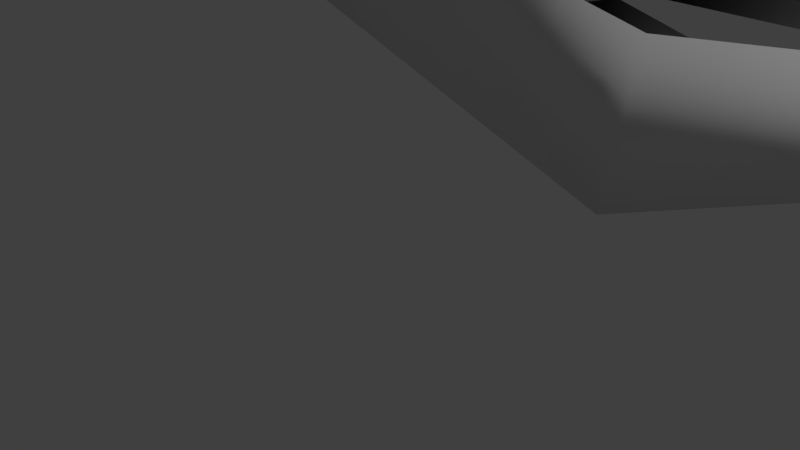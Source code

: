 # Source: model.blend  (saved by Blender 2.78.0; exported with 4.5.12 LTS)
import bpy
from mathutils import Matrix  # noqa: F401  (used for matrix-valued properties, if any)

bpy.ops.wm.read_factory_settings(use_empty=True)
scene = bpy.context.scene
scene.name = 'Scene'

# ---- collections
col_collection_1 = bpy.data.collections.new('Collection 1'); scene.collection.children.link(col_collection_1)

# ---- materials (node trees are filled in below, after node groups)
mat_texture = bpy.data.materials.new('Texture')
mat_texture.alpha_threshold = 0.0
mat_texture.use_transparent_shadow = False
mat_texture.roughness = 0.5
mat_texture.specular_intensity = 0.0

# ---- material node trees

# ---- world
world_world = bpy.data.worlds.new('World'); scene.world = world_world
world_world.color = (0.05088, 0.05088, 0.05088)
world_world.use_sun_shadow = False
world_world.sun_shadow_jitter_overblur = 0.0
world_world.cycles.sampling_method = 'MANUAL'

# ---- cameras
cam_camera = bpy.data.cameras.new('Camera')
cam_camera.clip_end = 100.0
cam_camera.lens = 35.0
cam_camera.sensor_width = 32.0
cam_camera.sensor_height = 18.0
cam_camera.ortho_scale = 7.314
cam_camera.dof.focus_distance = 0.0
cam_camera.dof.aperture_fstop = 128.0

# ---- lights
light_lamp = bpy.data.lights.new('Lamp', 'SUN')
light_lamp.transmission_factor = 0.0
light_lamp.cutoff_distance = 30.0
light_lamp.angle = 0.1993
light_lamp.energy = 1.0
light_lamp.shadow_buffer_clip_start = 1.001
light_lamp.shadow_soft_size = 0.1
light_lamp.shadow_cascade_max_distance = 1000.0

# ---- meshes
me_grp0 = bpy.data.meshes.new('Grp0')
me_grp0.from_pydata([(0.73, 1.413, -1.518), (-1.0, 1.679, -0.935), (0.43, 1.681, 1.509e-09), (-1.31, -1.363, 0.5665), (-1.31, -1.363, -0.5665), (-0.41, -2.196, 8.103e-09), (-1.0, 1.679, 0.935), (0.73, 1.413, 1.518), (1.81, 1.075, -1.912e-08), (0.08996, -1.805, -0.9196), (0.96, -2.078, 1.045e-08), (0.08996, -1.805, 0.9196), (0.55, 0.1169, 1.738), (1.78, -0.5955, 2.448e-09), (0.55, 0.1169, -1.738), (-1.345, 1.014, -1.067), (-1.345, 1.014, 1.067)], [], [(0, 1, 2), (3, 4, 5), (1, 6, 2), (7, 8, 2), (5, 4, 9), (5, 10, 11), (2, 6, 7), (8, 0, 2), (11, 3, 5), (9, 10, 5), (12, 13, 8, 7), (10, 9, 14, 13), (0, 8, 13, 14), (9, 4, 15, 14), (1, 0, 14, 15), (4, 3, 16, 15), (15, 16, 6, 1), (11, 10, 13, 12), (3, 11, 12, 16), (16, 12, 7, 6)])
me_grp0.polygons.foreach_set('use_smooth', [True] * 20)
_uv = me_grp0.uv_layers.new(name='UVMap')
_uv.uv.foreach_set('vector', [0.5938, 0.01562, 0.5156, 0.09375, 0.5156, 0.01562, 0.5938, 0.01562, 0.5156, 0.09375, 0.5156, 0.01562, 0.5938, 0.01562, 0.5156, 0.09375, 0.5156, 0.01562, 0.5938, 0.01562, 0.5156, 0.09375, 0.5156, 0.01562, 0.5938, 0.01562, 0.5156, 0.09375, 0.5156, 0.01562, 0.5938, 0.01562, 0.5156, 0.09375, 0.5156, 0.01562, 0.5938, 0.01562, 0.5156, 0.09375, 0.5156, 0.01562, 0.5156, 0.09375, 0.5156, 0.01562, 0.5938, 0.01562, 0.5938, 0.01562, 0.5156, 0.09375, 0.5156, 0.01562, 0.5938, 0.01562, 0.5156, 0.09375, 0.5156, 0.01562, 1.0, 0.0, 1.0, 0.25, 0.75, 0.25, 0.75, 0.0, 0.5938, 0.09375, 0.5156, 0.09375, 0.5156, 0.01562, 0.5938, 0.01562, 0.75, 0.5, 0.75, 0.25, 1.0, 0.25, 1.0, 0.5, 0.5938, 0.09375, 0.5156, 0.09375, 0.5156, 0.01562, 0.5938, 0.01562, 0.5156, 0.01562, 0.5938, 0.01562, 0.5938, 0.09375, 0.5156, 0.09375, 0.5938, 0.09375, 0.5156, 0.09375, 0.5156, 0.01562, 0.5938, 0.01562, 0.5938, 0.09375, 0.5156, 0.09375, 0.5156, 0.01562, 0.5938, 0.01562, 0.5938, 0.09375, 0.5156, 0.09375, 0.5156, 0.01562, 0.5938, 0.01562, 0.5938, 0.09375, 0.5156, 0.09375, 0.5156, 0.01562, 0.5938, 0.01562, 0.5938, 0.09375, 0.5156, 0.09375, 0.5156, 0.01562, 0.5938, 0.01562])
me_grp0.materials.append(mat_texture)
me_grp0.use_remesh_preserve_volume = False
me_grp0.use_remesh_preserve_attributes = False
me_grp0.use_mirror_vertex_groups = False
me_grp0.update()
me_grp1 = bpy.data.meshes.new('Grp1')
me_grp1.from_pydata([(4.309, -0.7445, 0.3521), (-3.069, 0.1755, 0.9562), (-1.091, 3.273, 0.7821), (-2.741, 1.586, 0.8421), (-1.761, -1.344, 0.6821), (-3.158, -0.9287, 2.422), (-2.746, -1.524, 1.452), (-1.625, -4.664, 1.237), (0.2191, -1.374, 2.453), (-1.181, -1.364, 1.712), (-1.038, -0.5344, 3.86), (-1.505, -1.109, 3.008), (0.3027, -3.904, 3.279), (1.689, -1.142, 2.029), (-0.2609, 3.346, 1.503), (0.8491, 3.016, 1.397), (0.9783, -0.3037, 3.312), (0.3891, -0.6145, 2.952), (2.128, -3.232, 2.147), (1.659, 1.446, 2.112), (1.379, 2.886, 1.207), (1.639, -0.5169, 1.594), (1.228, -0.5337, 2.681), (0.1891, 1.696, 2.722), (1.269, 1.926, 2.692), (-0.1552, -0.8203, 3.676), (-0.7909, 2.346, 2.862), (-1.481, 1.706, 2.522), (-1.897, -1.164, 2.682), (-2.501, 2.426, 2.162), (-2.411, 0.4755, 0.8821), (-1.401, 0.4655, 2.532), (0.1691, -0.9058, 2.591), (0.9041, -0.4296, 2.41), (1.097, -2.082, 1.405), (4.309, -0.7445, -0.3521), (5.209, -0.5945, -2.413e-08), (4.179, -0.3645, -2.413e-08), (4.789, -0.7745, -2.413e-08), (-3.303, -2.174, -2.413e-08), (-3.069, 0.1755, -0.9562), (-3.889, 0.4155, -2.413e-08), (-1.091, 3.273, -0.7821), (-1.351, 3.303, -2.413e-08), (-2.741, 1.586, -0.8421), (0.3791, -2.35, -2.413e-08), (0.3591, 3.473, -2.413e-08), (3.309, -1.956, -2.413e-08), (3.649, -0.1763, -2.413e-08), (4.799, -0.7845, -2.413e-08), (1.989, 3.226, -2.413e-08), (3.649, 0.9555, -2.413e-08), (-2.941, 2.746, -2.413e-08), (-1.761, -1.344, -0.6821), (-3.158, -0.9287, -2.422), (-2.746, -1.524, -1.452), (-1.625, -4.664, -1.237), (0.2191, -1.374, -2.453), (-1.181, -1.364, -1.712), (-1.038, -0.5344, -3.86), (-1.505, -1.109, -3.008), (0.3027, -3.904, -3.279), (1.689, -1.142, -2.029), (-0.2609, 3.346, -1.503), (0.8491, 3.016, -1.397), (0.9783, -0.3037, -3.312), (0.3891, -0.6145, -2.952), (2.128, -3.232, -2.147), (1.659, 1.446, -2.112), (1.379, 2.886, -1.207), (1.639, -0.5169, -1.594), (1.228, -0.5337, -2.681), (0.1891, 1.696, -2.722), (1.269, 1.926, -2.692), (-0.1552, -0.8203, -3.676), (-0.7909, 2.346, -2.862), (-1.481, 1.706, -2.522), (-1.897, -1.164, -2.682), (-2.501, 2.426, -2.162), (-2.411, 0.4755, -0.8821), (-1.401, 0.4655, -2.532), (0.1691, -0.9058, -2.591), (0.9041, -0.4296, -2.41), (1.097, -2.082, -1.405)], [], [(0, 36, 37), (0, 38, 36), (39, 1, 41), (2, 43, 3), (46, 43, 2), (5, 6, 7), (8, 9, 45), (10, 11, 12), (13, 8, 34), (46, 14, 15), (16, 17, 18), (19, 20, 15), (15, 20, 46), (45, 47, 34), (49, 48, 21), (51, 50, 20), (20, 50, 46), (18, 22, 16), (22, 18, 17), (23, 24, 15), (24, 19, 15), (12, 25, 10), (25, 12, 11), (26, 23, 14), (14, 27, 26), (13, 47, 49), (49, 21, 13), (7, 28, 5), (28, 7, 6), (52, 3, 43), (45, 9, 4), (20, 19, 51), (29, 27, 2), (2, 3, 29), (2, 27, 14), (14, 23, 15), (46, 2, 14), (17, 23, 19, 22), (4, 9, 31, 30), (9, 8, 32, 31), (3, 52, 41, 1), (48, 51, 19, 21), (24, 23, 17, 16), (19, 24, 16, 22), (21, 19, 33), (11, 27, 23, 25), (26, 27, 11, 10), (23, 26, 10, 25), (27, 31, 32, 23), (6, 3, 27, 28), (29, 3, 6, 5), (27, 29, 5, 28), (3, 30, 31, 27), (32, 8, 33), (13, 21, 33), (8, 13, 33), (23, 32, 33), (19, 23, 33), (47, 13, 34), (8, 45, 34), (35, 37, 36), (35, 36, 38), (39, 41, 40), (42, 44, 43), (46, 42, 43), (54, 56, 55), (57, 45, 58), (59, 61, 60), (62, 83, 57), (46, 64, 63), (65, 67, 66), (68, 64, 69), (64, 46, 69), (45, 83, 47), (49, 70, 48), (51, 69, 50), (69, 46, 50), (67, 65, 71), (71, 66, 67), (72, 64, 73), (73, 64, 68), (61, 59, 74), (74, 60, 61), (75, 63, 72), (63, 75, 76), (62, 49, 47), (49, 62, 70), (56, 54, 77), (77, 55, 56), (52, 43, 44), (45, 53, 58), (69, 51, 68), (78, 42, 76), (42, 78, 44), (42, 63, 76), (63, 64, 72), (46, 63, 42), (66, 71, 68, 72), (53, 79, 80, 58), (58, 80, 81, 57), (44, 40, 41, 52), (48, 70, 68, 51), (73, 65, 66, 72), (68, 71, 65, 73), (70, 82, 68), (60, 74, 72, 76), (75, 59, 60, 76), (72, 74, 59, 75), (76, 72, 81, 80), (55, 77, 76, 44), (78, 54, 55, 44), (76, 77, 54, 78), (44, 76, 80, 79), (81, 82, 57), (62, 82, 70), (57, 82, 62), (72, 82, 81), (68, 82, 72), (47, 83, 62), (57, 83, 45), (4, 53, 45), (30, 79, 53, 4), (30, 3, 44, 79), (1, 39, 40), (3, 1, 40, 44)])
me_grp1.polygons.foreach_set('use_smooth', [True] * 125)
_uv = me_grp1.uv_layers.new(name='UVMap')
_uv.uv.foreach_set('vector', [0.3438, 0.01562, 0.2812, 0.1094, 0.2812, 0.01562, 0.3438, 0.01562, 0.2812, 0.1094, 0.2812, 0.01562, 0.5938, 0.01562, 0.5312, 0.1094, 0.5312, 0.01562, 0.5938, 0.01562, 0.5312, 0.1094, 0.5312, 0.01562, 0.5938, 0.01562, 0.5312, 0.1094, 0.5312, 0.01562, 0.5938, 0.01562, 0.5312, 0.1094, 0.5312, 0.01562, 0.5938, 0.01562, 0.5312, 0.1094, 0.5312, 0.01562, 0.5938, 0.01562, 0.5312, 0.1094, 0.5312, 0.01562, 0.4688, 0.03125, 0.4062, 0.09375, 0.4375, 0.03125, 0.5938, 0.01562, 0.5312, 0.1094, 0.5312, 0.01562, 0.5938, 0.01562, 0.5312, 0.1094, 0.5312, 0.01562, 0.5938, 0.01562, 0.5312, 0.1094, 0.5312, 0.01562, 0.5938, 0.01562, 0.5312, 0.1094, 0.5312, 0.01562, 0.4062, 0.03125, 0.4688, 0.03125, 0.4062, 0.0625, 0.4688, 0.03125, 0.4062, 0.09375, 0.4062, 0.03125, 0.5938, 0.01562, 0.5312, 0.1094, 0.5312, 0.01562, 0.5938, 0.01562, 0.5312, 0.1094, 0.5312, 0.01562, 0.5938, 0.01562, 0.5312, 0.1094, 0.5312, 0.01562, 0.5938, 0.01562, 0.5312, 0.1094, 0.5312, 0.01562, 0.5938, 0.01562, 0.5312, 0.1094, 0.5312, 0.01562, 0.5938, 0.01562, 0.5312, 0.1094, 0.5312, 0.01562, 0.5938, 0.01562, 0.5312, 0.1094, 0.5312, 0.01562, 0.5938, 0.01562, 0.5312, 0.1094, 0.5312, 0.01562, 0.5938, 0.01562, 0.5312, 0.1094, 0.5312, 0.01562, 0.5938, 0.01562, 0.5312, 0.1094, 0.5312, 0.01562, 0.4688, 0.03125, 0.4062, 0.09375, 0.4062, 0.03125, 0.4688, 0.03125, 0.4062, 0.09375, 0.4062, 0.03125, 0.5938, 0.01562, 0.5312, 0.1094, 0.5312, 0.01562, 0.5938, 0.01562, 0.5312, 0.1094, 0.5312, 0.01562, 0.5938, 0.01562, 0.5312, 0.1094, 0.5312, 0.01562, 0.5938, 0.01562, 0.5312, 0.1094, 0.5312, 0.01562, 0.5938, 0.01562, 0.5312, 0.1094, 0.5312, 0.01562, 0.5938, 0.01562, 0.5312, 0.1094, 0.5312, 0.01562, 0.5938, 0.01562, 0.5312, 0.1094, 0.5312, 0.01562, 0.5938, 0.01562, 0.5312, 0.1094, 0.5312, 0.01562, 0.5938, 0.01562, 0.5312, 0.1094, 0.5312, 0.01562, 0.5938, 0.01562, 0.5312, 0.1094, 0.5312, 0.01562, 0.5938, 0.1094, 0.5312, 0.1094, 0.5312, 0.01562, 0.5938, 0.01562, 0.5938, 0.1094, 0.5312, 0.1094, 0.5312, 0.01562, 0.5938, 0.01562, 0.5938, 0.1094, 0.5312, 0.1094, 0.5312, 0.01562, 0.5938, 0.01562, 0.5938, 0.1094, 0.5312, 0.1094, 0.5312, 0.01562, 0.5938, 0.01562, 0.0, 0.5, 0.0, 1.0, 0.75, 1.0, 0.5625, 0.5, 0.5938, 0.1094, 0.5312, 0.1094, 0.5312, 0.01562, 0.5938, 0.01562, 0.5938, 0.1094, 0.5312, 0.1094, 0.5312, 0.01562, 0.5938, 0.01562, 0.5625, 0.5, 0.75, 1.0, 0.75, 0.5, 0.5938, 0.1094, 0.5312, 0.1094, 0.5312, 0.01562, 0.5938, 0.01562, 0.5938, 0.1094, 0.5312, 0.1094, 0.5312, 0.01562, 0.5938, 0.01562, 0.5938, 0.1094, 0.5312, 0.1094, 0.5312, 0.01562, 0.5938, 0.01562, 0.5938, 0.1094, 0.5312, 0.1094, 0.5312, 0.01562, 0.5938, 0.01562, 0.5938, 0.1094, 0.5312, 0.1094, 0.5312, 0.01562, 0.5938, 0.01562, 0.5938, 0.1094, 0.5312, 0.1094, 0.5312, 0.01562, 0.5938, 0.01562, 0.5938, 0.1094, 0.5312, 0.1094, 0.5312, 0.01562, 0.5938, 0.01562, 0.5938, 0.1094, 0.5312, 0.1094, 0.5312, 0.01562, 0.5938, 0.01562, 0.4062, 0.03125, 0.4688, 0.03125, 0.4062, 0.0625, 0.4688, 0.09375, 0.4062, 0.09375, 0.4062, 0.0625, 0.4688, 0.03125, 0.4688, 0.09375, 0.4062, 0.0625, 0.5938, 0.1094, 0.5312, 0.1094, 0.5312, 0.0625, 0.5938, 0.01562, 0.5938, 0.1094, 0.5312, 0.0625, 0.4688, 0.03125, 0.4062, 0.09375, 0.4062, 0.0625, 0.4062, 0.09375, 0.4062, 0.03125, 0.4375, 0.03125, 0.3438, 0.01562, 0.2812, 0.01562, 0.2812, 0.1094, 0.3438, 0.01562, 0.2812, 0.01562, 0.2812, 0.1094, 0.5938, 0.01562, 0.5312, 0.01562, 0.5312, 0.1094, 0.5938, 0.01562, 0.5312, 0.01562, 0.5312, 0.1094, 0.5938, 0.01562, 0.5312, 0.01562, 0.5312, 0.1094, 0.5938, 0.01562, 0.5312, 0.01562, 0.5312, 0.1094, 0.5938, 0.01562, 0.5312, 0.01562, 0.5312, 0.1094, 0.5938, 0.01562, 0.5312, 0.01562, 0.5312, 0.1094, 0.4688, 0.03125, 0.4375, 0.03125, 0.4062, 0.09375, 0.5938, 0.01562, 0.5312, 0.01562, 0.5312, 0.1094, 0.5938, 0.01562, 0.5312, 0.01562, 0.5312, 0.1094, 0.5938, 0.01562, 0.5312, 0.01562, 0.5312, 0.1094, 0.5938, 0.01562, 0.5312, 0.01562, 0.5312, 0.1094, 0.4062, 0.03125, 0.4062, 0.0625, 0.4688, 0.03125, 0.4688, 0.03125, 0.4062, 0.03125, 0.4062, 0.09375, 0.5938, 0.01562, 0.5312, 0.01562, 0.5312, 0.1094, 0.5938, 0.01562, 0.5312, 0.01562, 0.5312, 0.1094, 0.5938, 0.01562, 0.5312, 0.01562, 0.5312, 0.1094, 0.5938, 0.01562, 0.5312, 0.01562, 0.5312, 0.1094, 0.5938, 0.01562, 0.5312, 0.01562, 0.5312, 0.1094, 0.5938, 0.01562, 0.5312, 0.01562, 0.5312, 0.1094, 0.5938, 0.01562, 0.5312, 0.01562, 0.5312, 0.1094, 0.5938, 0.01562, 0.5312, 0.01562, 0.5312, 0.1094, 0.5938, 0.01562, 0.5312, 0.01562, 0.5312, 0.1094, 0.5938, 0.01562, 0.5312, 0.01562, 0.5312, 0.1094, 0.4688, 0.03125, 0.4062, 0.03125, 0.4062, 0.09375, 0.4688, 0.03125, 0.4062, 0.03125, 0.4062, 0.09375, 0.5938, 0.01562, 0.5312, 0.01562, 0.5312, 0.1094, 0.5938, 0.01562, 0.5312, 0.01562, 0.5312, 0.1094, 0.5938, 0.01562, 0.5312, 0.01562, 0.5312, 0.1094, 0.5938, 0.01562, 0.5312, 0.01562, 0.5312, 0.1094, 0.5938, 0.01562, 0.5312, 0.01562, 0.5312, 0.1094, 0.5938, 0.01562, 0.5312, 0.01562, 0.5312, 0.1094, 0.5938, 0.01562, 0.5312, 0.01562, 0.5312, 0.1094, 0.5938, 0.01562, 0.5312, 0.01562, 0.5312, 0.1094, 0.5938, 0.01562, 0.5312, 0.01562, 0.5312, 0.1094, 0.5938, 0.01562, 0.5312, 0.01562, 0.5312, 0.1094, 0.5938, 0.1094, 0.5938, 0.01562, 0.5312, 0.01562, 0.5312, 0.1094, 0.5938, 0.1094, 0.5938, 0.01562, 0.5312, 0.01562, 0.5312, 0.1094, 0.5938, 0.1094, 0.5938, 0.01562, 0.5312, 0.01562, 0.5312, 0.1094, 0.5938, 0.1094, 0.5938, 0.01562, 0.5312, 0.01562, 0.5312, 0.1094, 0.0, 0.5, 0.5625, 0.5, 0.75, 1.0, 0.0, 1.0, 0.5938, 0.1094, 0.5938, 0.01562, 0.5312, 0.01562, 0.5312, 0.1094, 0.5938, 0.1094, 0.5938, 0.01562, 0.5312, 0.01562, 0.5312, 0.1094, 0.5625, 0.5, 0.75, 0.5, 0.75, 1.0, 0.5938, 0.1094, 0.5938, 0.01562, 0.5312, 0.01562, 0.5312, 0.1094, 0.5938, 0.1094, 0.5938, 0.01562, 0.5312, 0.01562, 0.5312, 0.1094, 0.5938, 0.1094, 0.5938, 0.01562, 0.5312, 0.01562, 0.5312, 0.1094, 0.5938, 0.1094, 0.5938, 0.01562, 0.5312, 0.01562, 0.5312, 0.1094, 0.5938, 0.1094, 0.5938, 0.01562, 0.5312, 0.01562, 0.5312, 0.1094, 0.5938, 0.1094, 0.5938, 0.01562, 0.5312, 0.01562, 0.5312, 0.1094, 0.5938, 0.1094, 0.5938, 0.01562, 0.5312, 0.01562, 0.5312, 0.1094, 0.5938, 0.1094, 0.5938, 0.01562, 0.5312, 0.01562, 0.5312, 0.1094, 0.4062, 0.03125, 0.4062, 0.0625, 0.4688, 0.03125, 0.4688, 0.09375, 0.4062, 0.0625, 0.4062, 0.09375, 0.4688, 0.03125, 0.4062, 0.0625, 0.4688, 0.09375, 0.5938, 0.1094, 0.5312, 0.0625, 0.5312, 0.1094, 0.5938, 0.01562, 0.5312, 0.0625, 0.5938, 0.1094, 0.4688, 0.03125, 0.4062, 0.0625, 0.4062, 0.09375, 0.4062, 0.09375, 0.4375, 0.03125, 0.4062, 0.03125, 0.5312, 0.01562, 0.5312, 0.01562, 0.5938, 0.01562, 0.5938, 0.01562, 0.5938, 0.01562, 0.5938, 0.1094, 0.5312, 0.01562, 0.5938, 0.01562, 0.5938, 0.1094, 0.5938, 0.1094, 0.5938, 0.01562, 0.5312, 0.1094, 0.5938, 0.01562, 0.5312, 0.1094, 0.5938, 0.1094, 0.5312, 0.1094, 0.5938, 0.01562, 0.5938, 0.1094])
me_grp1.materials.append(mat_texture)
me_grp1.use_remesh_preserve_volume = False
me_grp1.use_remesh_preserve_attributes = False
me_grp1.use_mirror_vertex_groups = False
me_grp1.update()
me_grp3_001 = bpy.data.meshes.new('Grp3.001')
me_grp3_001.from_pydata([(-0.2063, -0.2503, 0.1245), (0.2071, -0.2358, 0.1342), (0.2071, 0.3054, 0.2325), (-0.2063, 0.2914, 0.2227), (-0.0008275, -0.2802, -0.3569), (-0.0008272, 0.1696, -0.3569)], [], [(0, 1, 2, 3), (1, 4, 5, 2), (4, 0, 3, 5)])
me_grp3_001.polygons.foreach_set('use_smooth', [True] * 3)
_uv = me_grp3_001.uv_layers.new(name='UVMap')
_uv.uv.foreach_set('vector', [0.6094, 0.1094, 0.5156, 0.1094, 0.5156, 0.01562, 0.6094, 0.01562, 0.6094, 0.1094, 0.5156, 0.1094, 0.5156, 0.01562, 0.6094, 0.01562, 0.6094, 0.1094, 0.5156, 0.1094, 0.5156, 0.01562, 0.6094, 0.01562])
me_grp3_001.materials.append(mat_texture)
me_grp3_001.use_remesh_preserve_volume = False
me_grp3_001.use_remesh_preserve_attributes = False
me_grp3_001.use_mirror_vertex_groups = False
me_grp3_001.update()
me_grp6_001 = bpy.data.meshes.new('Grp6.001')
me_grp6_001.from_pydata([(0.2033, -0.07941, 0.5315), (-0.2167, -0.07941, 0.5315), (-0.1967, -0.03904, -0.4901), (0.2133, -0.03904, -0.4901), (-0.006667, 0.1183, 0.4694), (0.003333, 0.1186, -0.5522)], [], [(0, 1, 2, 3), (1, 4, 5, 2), (4, 0, 3, 5)])
me_grp6_001.polygons.foreach_set('use_smooth', [True] * 3)
_uv = me_grp6_001.uv_layers.new(name='UVMap')
_uv.uv.foreach_set('vector', [0.5938, 0.09375, 0.5156, 0.09375, 0.5156, 0.01562, 0.5938, 0.01562, 0.5938, 0.09375, 0.5156, 0.09375, 0.5156, 0.01562, 0.5938, 0.01562, 0.5938, 0.09375, 0.5156, 0.09375, 0.5156, 0.01562, 0.5938, 0.01562])
me_grp6_001.materials.append(mat_texture)
me_grp6_001.use_remesh_preserve_volume = False
me_grp6_001.use_remesh_preserve_attributes = False
me_grp6_001.use_mirror_vertex_groups = False
me_grp6_001.update()
me_grp2 = bpy.data.meshes.new('Grp2')
me_grp2.from_pydata([(-0.6484, 0.1068, -0.9085), (-1.086, 0.813, -0.4501), (-0.6368, 0.9515, -1.329), (-0.1861, 0.8005, -0.4508), (0.1838, 0.8094, -0.4426), (1.084, 0.7969, -0.4433), (0.6336, 0.948, -1.332), (0.622, 0.1033, -0.911), (-0.02859, -0.6994, 1.307), (0.5128, -0.161, 1.324), (-0.01564, 0.3705, 1.319), (-0.567, -0.1578, 1.301), (-0.01562, -0.7028, 0.7068), (0.516, -0.1543, 0.7143), (-0.01242, 0.3773, 0.7087), (-0.554, -0.1612, 0.7011), (-1.099, -0.8008, -0.108), (-1.167, 0.8629, -0.4213), (-0.6806, -0.5282, -1.356), (-0.5466, -1.196, -0.7105), (1.202, -0.8073, -0.09819), (0.8315, -0.8065, 0.8341), (-0.8789, -0.8018, 0.8371), (1.134, 0.8566, -0.4215), (0.8352, 0.4535, 0.838), (-0.8752, 0.4582, 0.8409), (0.6495, -0.532, -1.348), (0.7936, -1.2, -0.7015), (-1.021, 0.7717, 0.2098), (1.017, -0.6958, 0.3679), (0.9845, 0.7661, 0.2082), (-0.9887, -0.6902, 0.3646)], [], [(0, 1, 2), (1, 3, 2), (3, 0, 2), (4, 5, 6), (6, 5, 7), (7, 4, 6), (8, 9, 10, 11), (12, 13, 9, 8), (13, 14, 10, 9), (14, 15, 11, 10), (15, 12, 8, 11), (16, 17, 18, 19), (31, 29, 21, 22), (29, 30, 24, 21), (30, 28, 25, 24), (28, 31, 22, 25), (18, 26, 27, 19), (22, 21, 24, 25), (20, 16, 19, 27), (23, 20, 27, 26), (17, 23, 26, 18), (17, 16, 31, 28), (23, 17, 28, 30), (20, 23, 30, 29), (16, 20, 29, 31)])
me_grp2.polygons.foreach_set('use_smooth', [True] * 25)
_uv = me_grp2.uv_layers.new(name='UVMap')
_uv.uv.foreach_set('vector', [0.1406, 0.1094, 0.2344, 0.01562, 0.2344, 0.1094, 0.1406, 0.1094, 0.2344, 0.01562, 0.2344, 0.1094, 0.1406, 0.1094, 0.2344, 0.01562, 0.2344, 0.1094, 0.1406, 0.1094, 0.2344, 0.01562, 0.2344, 0.1094, 0.1406, 0.1094, 0.2344, 0.01562, 0.2344, 0.1094, 0.1406, 0.1094, 0.2344, 0.01562, 0.2344, 0.1094, 0.1406, 0.01562, 0.2344, 0.01562, 0.2344, 0.1094, 0.1406, 0.1094, 0.1406, 0.01562, 0.2344, 0.01562, 0.2344, 0.1094, 0.1406, 0.1094, 0.1406, 0.01562, 0.2344, 0.01562, 0.2344, 0.1094, 0.1406, 0.1094, 0.1406, 0.01562, 0.2344, 0.01562, 0.2344, 0.1094, 0.1406, 0.1094, 0.1406, 0.01562, 0.2344, 0.01562, 0.2344, 0.1094, 0.1406, 0.1094, 0.1406, 0.01562, 0.2344, 0.01562, 0.2344, 0.1094, 0.1406, 0.1094, 0.75, 0.75, 0.75, 0.5, 1.0, 0.5, 1.0, 0.75, 0.75, 0.5, 0.75, 0.75, 1.0, 0.75, 1.0, 0.5, 0.75, 0.75, 0.75, 1.0, 1.0, 1.0, 1.0, 0.75, 0.75, 1.0, 0.75, 0.75, 1.0, 0.75, 1.0, 1.0, 0.1406, 0.01562, 0.2344, 0.01562, 0.2344, 0.1094, 0.1406, 0.1094, 0.1406, 0.01562, 0.2344, 0.01562, 0.2344, 0.1094, 0.1406, 0.1094, 0.1406, 0.01562, 0.2344, 0.01562, 0.2344, 0.1094, 0.1406, 0.1094, 0.1406, 0.01562, 0.2344, 0.01562, 0.2344, 0.1094, 0.1406, 0.1094, 0.1406, 0.01562, 0.2344, 0.01562, 0.2344, 0.1094, 0.1406, 0.1094, 0.1406, 0.1094, 0.1406, 0.01562, 0.2344, 0.01562, 0.2344, 0.1094, 0.1406, 0.01562, 0.1406, 0.1094, 0.2344, 0.1094, 0.2344, 0.01562, 0.1406, 0.01562, 0.1406, 0.1094, 0.2344, 0.1094, 0.2344, 0.01562, 0.1406, 0.1094, 0.1406, 0.01562, 0.2344, 0.01562, 0.2344, 0.1094])
me_grp2.materials.append(mat_texture)
me_grp2.use_remesh_preserve_volume = False
me_grp2.use_remesh_preserve_attributes = False
me_grp2.use_mirror_vertex_groups = False
me_grp2.update()
me_grp3 = bpy.data.meshes.new('Grp3')
me_grp3.from_pydata([(-0.2063, -0.2503, 0.1245), (0.2071, -0.2358, 0.1342), (0.2071, 0.3054, 0.2325), (-0.2063, 0.2914, 0.2227), (-0.0008275, -0.2802, -0.3569), (-0.0008272, 0.1696, -0.3569)], [], [(0, 1, 2, 3), (1, 4, 5, 2), (4, 0, 3, 5)])
me_grp3.polygons.foreach_set('use_smooth', [True] * 3)
_uv = me_grp3.uv_layers.new(name='UVMap')
_uv.uv.foreach_set('vector', [0.5938, 0.09375, 0.5156, 0.09375, 0.5156, 0.01562, 0.5938, 0.01562, 0.5938, 0.09375, 0.5156, 0.09375, 0.5156, 0.01562, 0.5938, 0.01562, 0.5938, 0.09375, 0.5156, 0.09375, 0.5156, 0.01562, 0.5938, 0.01562])
me_grp3.materials.append(mat_texture)
me_grp3.use_remesh_preserve_volume = False
me_grp3.use_remesh_preserve_attributes = False
me_grp3.use_mirror_vertex_groups = False
me_grp3.update()
me_grp6_002 = bpy.data.meshes.new('Grp6.002')
me_grp6_002.from_pydata([(0.2033, -0.07941, 0.5315), (-0.2167, -0.07941, 0.5315), (-0.1967, -0.03904, -0.4901), (0.2133, -0.03904, -0.4901), (-0.006667, 0.1183, 0.4694), (0.003333, 0.1186, -0.5522)], [], [(0, 1, 2, 3), (1, 4, 5, 2), (4, 0, 3, 5)])
me_grp6_002.polygons.foreach_set('use_smooth', [True] * 3)
_uv = me_grp6_002.uv_layers.new(name='UVMap')
_uv.uv.foreach_set('vector', [0.5938, 0.09375, 0.5312, 0.09375, 0.5312, 0.03125, 0.5938, 0.03125, 0.5938, 0.09375, 0.5312, 0.09375, 0.5312, 0.03125, 0.5938, 0.03125, 0.5938, 0.09375, 0.5312, 0.09375, 0.5312, 0.03125, 0.5938, 0.03125])
me_grp6_002.materials.append(mat_texture)
me_grp6_002.use_remesh_preserve_volume = False
me_grp6_002.use_remesh_preserve_attributes = False
me_grp6_002.use_mirror_vertex_groups = False
me_grp6_002.update()
me_grp6 = bpy.data.meshes.new('Grp6')
me_grp6.from_pydata([(-0.6359, 0.9379, 1.337), (-1.082, 0.7886, 0.4464), (-0.6422, 0.08378, 0.9153), (-0.1816, 0.7801, 0.4502), (0.6343, 0.94, 1.334), (1.079, 0.7822, 0.4474), (0.1783, 0.7907, 0.4436), (0.6279, 0.08587, 0.9123), (-0.5723, -0.1275, -1.314), (-0.03288, 0.4135, -1.309), (0.4979, -0.1157, -1.314), (-0.03144, -0.6667, -1.319), (0.5088, -0.1199, -0.7139), (-0.0304, -0.6708, -0.7089), (-0.02202, 0.4093, -0.7094), (-0.5712, -0.1316, -0.7043), (-0.5341, -1.208, 0.7057), (-0.6734, -0.5421, 1.352), (-1.172, 0.8383, 0.4275), (-1.096, -0.8148, 0.1019), (-0.8626, -0.8134, -0.8325), (0.8375, -0.8107, -0.8432), (1.215, -0.811, 0.1001), (0.8356, 0.4494, -0.8453), (1.138, 0.8421, 0.4257), (-0.8645, 0.4367, -0.8345), (0.7961, -1.206, 0.7016), (0.6567, -0.5399, 1.348), (-1.018, 0.7486, -0.2035), (0.9868, 0.7568, -0.2098), (1.026, -0.6997, -0.3715), (-0.9791, -0.703, -0.3653)], [], [(0, 1, 2), (0, 3, 1), (0, 2, 3), (4, 5, 6), (4, 6, 7), (7, 5, 4), (8, 9, 10, 11), (11, 10, 12, 13), (10, 9, 14, 12), (9, 8, 15, 14), (8, 11, 13, 15), (16, 17, 18, 19), (31, 30, 22, 19), (30, 29, 24, 22), (29, 28, 18, 24), (28, 31, 19, 18), (16, 26, 27, 17), (25, 23, 21, 20), (26, 16, 19, 22), (27, 26, 22, 24), (17, 27, 24, 18), (25, 20, 31, 28), (23, 25, 28, 29), (21, 23, 29, 30), (20, 21, 30, 31)])
me_grp6.polygons.foreach_set('use_smooth', [True] * 25)
_uv = me_grp6.uv_layers.new(name='UVMap')
_uv.uv.foreach_set('vector', [0.2344, 0.01562, 0.1406, 0.1094, 0.1406, 0.01562, 0.2344, 0.01562, 0.1406, 0.1094, 0.1406, 0.01562, 0.2344, 0.01562, 0.1406, 0.1094, 0.1406, 0.01562, 0.2344, 0.01562, 0.1406, 0.1094, 0.1406, 0.01562, 0.2344, 0.01562, 0.1406, 0.1094, 0.1406, 0.01562, 0.2344, 0.01562, 0.1406, 0.1094, 0.1406, 0.01562, 0.2344, 0.1094, 0.1406, 0.1094, 0.1406, 0.01562, 0.2344, 0.01562, 0.2344, 0.1094, 0.1406, 0.1094, 0.1406, 0.01562, 0.2344, 0.01562, 0.2344, 0.1094, 0.1406, 0.1094, 0.1406, 0.01562, 0.2344, 0.01562, 0.2344, 0.1094, 0.1406, 0.1094, 0.1406, 0.01562, 0.2344, 0.01562, 0.2344, 0.1094, 0.1406, 0.1094, 0.1406, 0.01562, 0.2344, 0.01562, 0.2344, 0.1094, 0.1406, 0.1094, 0.1406, 0.01562, 0.2344, 0.01562, 0.2344, 0.1094, 0.2344, 0.01562, 0.1406, 0.01562, 0.1406, 0.1094, 0.2344, 0.01562, 0.2344, 0.1094, 0.1406, 0.1094, 0.1406, 0.01562, 0.2344, 0.01562, 0.2344, 0.1094, 0.1406, 0.1094, 0.1406, 0.01562, 0.2344, 0.1094, 0.2344, 0.01562, 0.1406, 0.01562, 0.1406, 0.1094, 0.2344, 0.1094, 0.1406, 0.1094, 0.1406, 0.01562, 0.2344, 0.01562, 0.2344, 0.1094, 0.1406, 0.1094, 0.1406, 0.01562, 0.2344, 0.01562, 0.2344, 0.1094, 0.1406, 0.1094, 0.1406, 0.01562, 0.2344, 0.01562, 0.2344, 0.1094, 0.1406, 0.1094, 0.1406, 0.01562, 0.2344, 0.01562, 0.2344, 0.1094, 0.1406, 0.1094, 0.1406, 0.01562, 0.2344, 0.01562, 1.0, 1.0, 1.0, 0.75, 0.75, 0.75, 0.75, 1.0, 1.0, 0.75, 1.0, 1.0, 0.75, 1.0, 0.75, 0.75, 1.0, 0.5, 1.0, 0.7344, 0.75, 0.7344, 0.75, 0.5, 1.0, 0.7344, 1.0, 0.5, 0.75, 0.5, 0.75, 0.7344])
me_grp6.materials.append(mat_texture)
me_grp6.use_remesh_preserve_volume = False
me_grp6.use_remesh_preserve_attributes = False
me_grp6.use_mirror_vertex_groups = False
me_grp6.update()
me_grp4 = bpy.data.meshes.new('Grp4')
me_grp4.from_pydata([(0.3716, -0.7591, 0.1046), (-0.2806, -0.8126, -0.04284), (-0.5135, 0.6988, -0.5601), (0.4599, 0.7754, -0.1909), (0.02903, -0.7339, 0.4212), (-0.06643, 0.8315, 0.2681)], [], [(0, 1, 2, 3), (1, 4, 5, 2), (4, 0, 3, 5)])
me_grp4.polygons.foreach_set('use_smooth', [True] * 3)
_uv = me_grp4.uv_layers.new(name='UVMap')
_uv.uv.foreach_set('vector', [0.6094, 0.1094, 0.5312, 0.1094, 0.5312, 0.03125, 0.6094, 0.03125, 0.6094, 0.1094, 0.5312, 0.1094, 0.5312, 0.03125, 0.6094, 0.03125, 0.6094, 0.1094, 0.5312, 0.1094, 0.5312, 0.03125, 0.6094, 0.03125])
me_grp4.materials.append(mat_texture)
me_grp4.use_remesh_preserve_volume = False
me_grp4.use_remesh_preserve_attributes = False
me_grp4.use_mirror_vertex_groups = False
me_grp4.update()
me_grp9 = bpy.data.meshes.new('Grp9')
me_grp9.from_pydata([(0.5018, 0.7372, 0.2446), (-0.478, 0.7326, 0.4406), (-0.3401, -0.7938, 0.02092), (0.3068, -0.7955, -0.07776), (0.01778, 0.8429, -0.2282), (-0.008225, -0.7234, -0.4001)], [], [(0, 1, 2, 3), (1, 4, 5, 2), (4, 0, 3, 5)])
me_grp9.polygons.foreach_set('use_smooth', [True] * 3)
_uv = me_grp9.uv_layers.new(name='UVMap')
_uv.uv.foreach_set('vector', [0.6094, 0.1094, 0.5156, 0.1094, 0.5156, 0.01562, 0.6094, 0.01562, 0.6094, 0.1094, 0.5156, 0.1094, 0.5156, 0.01562, 0.6094, 0.01562, 0.6094, 0.1094, 0.5156, 0.1094, 0.5156, 0.01562, 0.6094, 0.01562])
me_grp9.materials.append(mat_texture)
me_grp9.use_remesh_preserve_volume = False
me_grp9.use_remesh_preserve_attributes = False
me_grp9.use_mirror_vertex_groups = False
me_grp9.update()
me_grp7_003 = bpy.data.meshes.new('Grp7.003')
me_grp7_003.from_pydata([(-0.3011, 1.175, -0.2739), (0.3368, 1.172, -0.03965), (0.2649, 0.129, -0.02475), (-0.2454, 0.1322, -0.1422), (-0.04701, 1.179, 0.2542), (-0.03038, 0.1361, 0.2558), (-0.6563, 0.1327, -0.1807), (-0.1043, 0.1417, 0.6177), (0.6765, 0.1292, 0.06541), (0.09148, 0.123, -0.5459), (0.6817, -1.115, 0.0753), (0.09491, -1.121, -0.5261), (-0.1009, -1.102, 0.6374), (-0.6609, -1.112, -0.1725)], [], [(0, 1, 2, 3), (1, 4, 5, 2), (4, 0, 3, 5), (6, 7, 8, 9), (9, 8, 10, 11), (8, 7, 12, 10), (7, 6, 13, 12), (6, 9, 11, 13)])
me_grp7_003.polygons.foreach_set('use_smooth', [True] * 8)
_uv = me_grp7_003.uv_layers.new(name='UVMap')
_uv.uv.foreach_set('vector', [0.6094, 0.1094, 0.5156, 0.1094, 0.5156, 0.01562, 0.6094, 0.01562, 0.6094, 0.1094, 0.5156, 0.1094, 0.5156, 0.01562, 0.6094, 0.01562, 0.6094, 0.1094, 0.5156, 0.1094, 0.5156, 0.01562, 0.6094, 0.01562, 0.1094, 0.1094, 0.01562, 0.1094, 0.01562, 0.01562, 0.1094, 0.01562, 0.1094, 0.1094, 0.01562, 0.1094, 0.01562, 0.01562, 0.1094, 0.01562, 0.1094, 0.1094, 0.01562, 0.1094, 0.01562, 0.01562, 0.1094, 0.01562, 0.1094, 0.1094, 0.01562, 0.1094, 0.01562, 0.01562, 0.1094, 0.01562, 0.1094, 0.1094, 0.01562, 0.1094, 0.01562, 0.01562, 0.1094, 0.01562])
me_grp7_003.materials.append(mat_texture)
me_grp7_003.use_remesh_preserve_volume = False
me_grp7_003.use_remesh_preserve_attributes = False
me_grp7_003.use_mirror_vertex_groups = False
me_grp7_003.update()
me_grp5_001 = bpy.data.meshes.new('Grp5.001')
me_grp5_001.from_pydata([(-0.2247, 0.1228, 0.1322), (0.2345, 0.1374, 0.02573), (0.2974, 1.193, 0.05508), (-0.3264, 1.156, 0.2656), (-0.02898, 0.1416, -0.2471), (-0.07408, 1.179, -0.2295), (0.0937, 0.1157, 0.5481), (0.6706, 0.1472, -0.07258), (-0.1028, 0.1431, -0.6152), (-0.6593, 0.1144, 0.1848), (0.1214, -1.127, 0.5152), (0.7116, -1.094, -0.08746), (-0.07506, -1.099, -0.6481), (-0.6378, -1.13, 0.1733)], [], [(0, 1, 2, 3), (1, 4, 5, 2), (4, 0, 3, 5), (6, 7, 8, 9), (10, 11, 7, 6), (11, 12, 8, 7), (12, 13, 9, 8), (13, 10, 6, 9)])
me_grp5_001.polygons.foreach_set('use_smooth', [True] * 8)
_uv = me_grp5_001.uv_layers.new(name='UVMap')
_uv.uv.foreach_set('vector', [0.6094, 0.1094, 0.5156, 0.1094, 0.5156, 0.01562, 0.6094, 0.01562, 0.6094, 0.1094, 0.5156, 0.1094, 0.5156, 0.01562, 0.6094, 0.01562, 0.6094, 0.1094, 0.5156, 0.1094, 0.5156, 0.01562, 0.6094, 0.01562, 0.1094, 0.1094, 0.01562, 0.1094, 0.01562, 0.01562, 0.1094, 0.01562, 0.1094, 0.1094, 0.01562, 0.1094, 0.01562, 0.01562, 0.1094, 0.01562, 0.1094, 0.1094, 0.01562, 0.1094, 0.01562, 0.01562, 0.1094, 0.01562, 0.1094, 0.1094, 0.01562, 0.1094, 0.01562, 0.01562, 0.1094, 0.01562, 0.1094, 0.1094, 0.01562, 0.1094, 0.01562, 0.01562, 0.1094, 0.01562])
me_grp5_001.materials.append(mat_texture)
me_grp5_001.use_remesh_preserve_volume = False
me_grp5_001.use_remesh_preserve_attributes = False
me_grp5_001.use_mirror_vertex_groups = False
me_grp5_001.update()
me_grp7 = bpy.data.meshes.new('Grp7')
me_grp7.from_pydata([(-1.178, 1.135, -1.006), (-1.806, 0.9436, -0.2919), (-1.401, 1.156, 0.3148), (0.5129, -0.6341, 1.331), (2.713, -0.6538, 0.9998), (1.045, 0.6518, 0.908), (2.873, -0.6596, 0.03284), (0.8985, -0.6611, -0.9667), (1.313, 0.6269, -0.6592), (-1.194, -0.6213, 0.9901), (-2.301, -0.6345, -0.345), (-0.8087, -0.6483, -1.308)], [], [(0, 1, 2), (3, 4, 5), (6, 7, 8), (9, 10, 11), (8, 5, 4, 6), (0, 8, 7, 11), (10, 9, 2, 1), (9, 3, 5, 2), (11, 7, 3, 9), (3, 7, 6, 4), (1, 0, 11, 10), (8, 0, 2, 5)])
me_grp7.polygons.foreach_set('use_smooth', [True] * 12)
_uv = me_grp7.uv_layers.new(name='UVMap')
_uv.uv.foreach_set('vector', [0.6094, 0.4375, 0.5469, 0.5, 0.5469, 0.4375, 0.6094, 0.1406, 0.5312, 0.2188, 0.5312, 0.1406, 0.6094, 0.1406, 0.5312, 0.2188, 0.5312, 0.1406, 0.4062, 0.4219, 0.375, 0.4531, 0.375, 0.4219, 0.6094, 0.2188, 0.5312, 0.2188, 0.5312, 0.1406, 0.6094, 0.1406, 0.6562, 0.03125, 0.7188, 0.03125, 0.7188, 0.09375, 0.6562, 0.09375, 0.6094, 0.5, 0.5469, 0.5, 0.5469, 0.4375, 0.6094, 0.4375, 0.7188, 0.09375, 0.6562, 0.09375, 0.6562, 0.03125, 0.7188, 0.03125, 0.4062, 0.4531, 0.375, 0.4531, 0.375, 0.4219, 0.4062, 0.4219, 0.4062, 0.4531, 0.375, 0.4531, 0.375, 0.4219, 0.4062, 0.4219, 0.6094, 0.5, 0.5469, 0.5, 0.5469, 0.4375, 0.6094, 0.4375, 0.0, 0.1406, 0.6094, 0.1406, 0.6094, 0.5, 0.0, 0.5])
me_grp7.materials.append(mat_texture)
me_grp7.use_remesh_preserve_volume = False
me_grp7.use_remesh_preserve_attributes = False
me_grp7.use_mirror_vertex_groups = False
me_grp7.update()
me_grp5 = bpy.data.meshes.new('Grp5')
me_grp5.from_pydata([(-1.444, 1.115, -0.2774), (-1.834, 0.8824, 0.324), (-1.202, 1.087, 1.03), (1.014, 0.6876, -0.9134), (2.715, -0.5561, -1.043), (0.5171, -0.5975, -1.342), (1.3, 0.6611, 0.6505), (0.9321, -0.6461, 0.9407), (2.895, -0.5741, -0.07936), (-0.7719, -0.6927, 1.314), (-2.267, -0.7053, 0.3732), (-1.189, -0.6438, -0.9779)], [], [(0, 1, 2), (3, 4, 5), (6, 7, 8), (9, 10, 11), (8, 4, 3, 6), (6, 2, 9, 7), (1, 0, 11, 10), (0, 3, 5, 11), (11, 5, 7, 9), (4, 8, 7, 5), (10, 9, 2, 1), (3, 0, 2, 6)])
me_grp5.polygons.foreach_set('use_smooth', [True] * 12)
_uv = me_grp5.uv_layers.new(name='UVMap')
_uv.uv.foreach_set('vector', [0.7031, 0.5, 0.75, 0.4375, 0.75, 0.5, 0.6875, 0.1875, 0.75, 0.125, 0.75, 0.1875, 0.6875, 0.1875, 0.75, 0.125, 0.75, 0.1875, 0.3906, 0.4219, 0.375, 0.4531, 0.375, 0.4219, 0.6875, 0.125, 0.75, 0.125, 0.75, 0.1875, 0.6875, 0.1875, 0.7188, 0.09375, 0.6562, 0.09375, 0.6562, 0.03125, 0.7188, 0.03125, 0.7031, 0.4375, 0.75, 0.4375, 0.75, 0.5, 0.7031, 0.5, 0.7188, 0.09375, 0.6562, 0.09375, 0.6562, 0.03125, 0.7188, 0.03125, 0.3906, 0.4531, 0.375, 0.4531, 0.375, 0.4219, 0.3906, 0.4219, 0.3906, 0.4531, 0.375, 0.4531, 0.375, 0.4219, 0.3906, 0.4219, 0.7031, 0.4375, 0.75, 0.4375, 0.75, 0.5, 0.7031, 0.5, 0.0, 0.1406, 0.6094, 0.1406, 0.6094, 0.5, 0.0, 0.5])
me_grp5.materials.append(mat_texture)
me_grp5.use_remesh_preserve_volume = False
me_grp5.use_remesh_preserve_attributes = False
me_grp5.use_mirror_vertex_groups = False
me_grp5.update()
me_grp10 = bpy.data.meshes.new('Grp10')
me_grp10.from_pydata([(-0.734, -0.5724, -0.27), (-0.734, -0.5724, 0.27), (-2.81, -0.09514, 0.0), (-0.5713, 0.1434, 0.0), (1.796, 0.01164, -0.55), (1.796, 0.01164, 0.55), (1.257, 1.073, 0.0)], [], [(0, 1, 2), (3, 0, 2), (1, 3, 2), (1, 0, 4, 5), (6, 4, 0, 3), (5, 6, 3, 1)])
me_grp10.polygons.foreach_set('use_smooth', [True] * 6)
_uv = me_grp10.uv_layers.new(name='UVMap')
_uv.uv.foreach_set('vector', [0.6094, 0.01562, 0.5156, 0.1094, 0.5156, 0.01562, 0.6094, 0.01562, 0.5156, 0.1094, 0.5156, 0.01562, 0.6094, 0.01562, 0.5156, 0.1094, 0.5156, 0.01562, 0.5156, 0.01562, 0.6094, 0.01562, 0.6094, 0.1094, 0.5156, 0.1094, 0.6094, 0.1094, 0.5156, 0.1094, 0.5156, 0.01562, 0.6094, 0.01562, 0.6094, 0.1094, 0.5156, 0.1094, 0.5156, 0.01562, 0.6094, 0.01562])
me_grp10.materials.append(mat_texture)
me_grp10.use_remesh_preserve_volume = False
me_grp10.use_remesh_preserve_attributes = False
me_grp10.use_mirror_vertex_groups = False
me_grp10.update()
arm_armature = bpy.data.armatures.new('Armature')  # bones are not reproduced

# ---- objects
ob_armature = bpy.data.objects.new('Armature', arm_armature)
ob_body = bpy.data.objects.new('Body', me_grp0)
ob_head = bpy.data.objects.new('Head', me_grp1)
ob_shoulder_l = bpy.data.objects.new('Shoulder.L', me_grp3_001)
ob_arm_l = bpy.data.objects.new('Arm.L', me_grp6_001)
ob_hand_l = bpy.data.objects.new('Hand.L', me_grp2)
ob_shoulder_r = bpy.data.objects.new('Shoulder.R', me_grp3)
ob_arm_r = bpy.data.objects.new('Arm.R', me_grp6_002)
ob_hand_r = bpy.data.objects.new('Hand.R', me_grp6)
ob_thigh_r = bpy.data.objects.new('Thigh.R', me_grp4)
ob_thigh_l = bpy.data.objects.new('Thigh.L', me_grp9)
ob_leg_r = bpy.data.objects.new('Leg.R', me_grp7_003)
ob_leg_l = bpy.data.objects.new('Leg.L', me_grp5_001)
ob_shoe_r = bpy.data.objects.new('Shoe.R', me_grp7)
ob_shoe_l = bpy.data.objects.new('Shoe.L', me_grp5)
ob_tail = bpy.data.objects.new('Tail', me_grp10)
ob_lamp = bpy.data.objects.new('Lamp', light_lamp)
ob_camera = bpy.data.objects.new('Camera', cam_camera)

# ---- transforms, parenting, visibility, modifiers, constraints
ob_armature.location = (0.0, 0.0, 5.754)
ob_armature.rotation_euler = (0.0, -0.0, 7.854)
ob_armature.hide_viewport = True
ob_armature.show_in_front = True
ob_armature.lineart.crease_threshold = 0.0
ob_body.parent = ob_armature
ob_body.matrix_parent_inverse = Matrix(((-3.378e-07, 1.0, 0.0, -0.0), (0.0, 0.0, 1.0, -8.14), (1.0, 3.378e-07, 0.0, 1.077), (0.0, 0.0, 0.0, 1.0)))
ob_body.location = (-1.068, 0.0, 6.872)
ob_body.rotation_euler = (1.571, -0.0, 0.0)
ob_body.scale = (0.9, 0.9, 0.81)
ob_body.lineart.crease_threshold = 0.0
ob_head.parent = ob_armature
ob_head.matrix_parent_inverse = Matrix(((-3.378e-07, 1.0, 0.0, -0.0), (0.0, 0.0, 1.0, -13.14), (1.0, 3.378e-07, -7.451e-09, 1.077), (0.0, 0.0, 0.0, 1.0)))
ob_head.location = (-1.08, 0.0, 10.33)
ob_head.rotation_euler = (1.571, 0.08727, 0.0)
ob_head.scale = (0.9001, 0.8912, 0.891)
ob_head.lineart.crease_threshold = 0.0
ob_shoulder_l.parent = ob_armature
ob_shoulder_l.matrix_parent_inverse = Matrix(((0.9863, 0.0137, 0.1644, -0.2919), (-4.135e-07, 0.9965, -0.08305, -1.725), (-0.165, 0.08191, 0.9829, -8.277), (0.0, 0.0, 0.0, 1.0)))
ob_shoulder_l.location = (-0.9076, 1.822, 8.109)
ob_shoulder_l.rotation_euler = (0.0, -0.0, 3.142)
ob_shoulder_l.scale = (2.25, 2.692, 0.9162)
ob_shoulder_l.lineart.crease_threshold = 0.0
ob_arm_l.parent = ob_armature
ob_arm_l.matrix_parent_inverse = Matrix(((0.9863, 0.0137, 0.1644, -0.2919), (-2.831e-07, 0.9965, -0.08305, -2.929), (-0.165, 0.08191, 0.9829, -8.277), (0.0, 0.0, 0.0, 1.0)))
ob_arm_l.location = (-0.9042, 3.069, 8.059)
ob_arm_l.rotation_euler = (1.571, -3.142, -2.384e-07)
ob_arm_l.scale = (2.25, 2.243, 1.099)
ob_arm_l.lineart.crease_threshold = 0.0
ob_hand_l.parent = ob_armature
ob_hand_l.matrix_parent_inverse = Matrix(((1.0, 3.542e-07, 4.47e-08, 1.077), (-3.577e-07, 1.0, -5.96e-08, -6.001), (3.594e-09, 3.549e-07, 1.0, -7.94), (0.0, 0.0, 0.0, 1.0)))
ob_hand_l.location = (-0.8916, 5.034, 8.071)
ob_hand_l.rotation_euler = (1.571, -0.0, 6.283)
ob_hand_l.scale = (0.9, 0.9, 1.08)
ob_hand_l.lineart.crease_threshold = 0.0
ob_shoulder_r.parent = ob_armature
ob_shoulder_r.matrix_parent_inverse = Matrix(((-0.9863, 0.0137, -0.1644, 0.2919), (3.39e-07, -0.9965, -0.08305, -1.725), (-0.165, -0.08191, 0.9829, -8.277), (0.0, 0.0, 0.0, 1.0)))
ob_shoulder_r.location = (-0.9008, -1.728, 8.109)
ob_shoulder_r.rotation_euler = (0.0, -0.0, 6.283)
ob_shoulder_r.scale = (2.25, 2.692, 0.9162)
ob_shoulder_r.lineart.crease_threshold = 0.0
ob_arm_r.parent = ob_armature
ob_arm_r.matrix_parent_inverse = Matrix(((-0.9863, 0.0137, -0.1644, 0.2919), (3.576e-07, -0.9965, -0.08305, -2.929), (-0.165, -0.08191, 0.9829, -8.277), (0.0, 0.0, 0.0, 1.0)))
ob_arm_r.location = (-0.9042, -2.978, 8.059)
ob_arm_r.rotation_euler = (1.571, -3.142, 3.142)
ob_arm_r.scale = (2.25, 2.243, 1.099)
ob_arm_r.lineart.crease_threshold = 0.0
ob_hand_r.parent = ob_armature
ob_hand_r.matrix_parent_inverse = Matrix(((-1.0, -3.141e-07, -2.98e-08, -1.077), (7.154e-07, -1.0, -5.96e-08, -6.001), (-7.188e-09, -1.183e-07, 1.0, -7.94), (0.0, 0.0, 0.0, 1.0)))
ob_hand_r.location = (-0.8851, -4.842, 8.082)
ob_hand_r.rotation_euler = (1.571, -0.0, 6.283)
ob_hand_r.scale = (0.9, 0.9, 1.08)
ob_hand_r.lineart.crease_threshold = 0.0
ob_thigh_r.parent = ob_armature
ob_thigh_r.matrix_parent_inverse = Matrix(((0.001727, -0.9983, -0.05873, -0.2854), (0.0, 0.05873, -0.9983, 3.648), (1.0, 0.001724, 0.0001014, 1.078), (0.0, 0.0, 0.0, 1.0)))
ob_thigh_r.location = (-0.9822, -0.4778, 4.589)
ob_thigh_r.rotation_euler = (1.735, 0.04279, 6.186)
ob_thigh_r.scale = (0.9006, 1.163, 0.9082)
ob_thigh_r.lineart.crease_threshold = 0.0
ob_thigh_l.parent = ob_armature
ob_thigh_l.matrix_parent_inverse = Matrix(((-0.001727, -0.9983, 0.05873, 0.2854), (0.0, -0.05873, -0.9983, 3.648), (1.0, -0.001723, 0.0001014, 1.078), (0.0, 0.0, 0.0, 1.0)))
ob_thigh_l.location = (-0.9748, 0.5392, 4.591)
ob_thigh_l.rotation_euler = (1.394, -0.02106, 6.453)
ob_thigh_l.scale = (0.9001, 1.163, 0.9095)
ob_thigh_l.lineart.crease_threshold = 0.0
ob_leg_r.parent = ob_armature
ob_leg_r.matrix_parent_inverse = Matrix(((-4.172e-07, 1.0, -3.424e-09, 0.501), (0.0, -3.152e-06, -1.0, 0.8837), (-1.0, -2.158e-07, 7.276e-12, -1.077), (0.0, 0.0, 0.0, 1.0)))
ob_leg_r.location = (-0.9778, -0.4679, 2.363)
ob_leg_r.rotation_euler = (1.587, -0.0, 6.283)
ob_leg_r.scale = (0.9, 1.17, 0.9001)
ob_leg_r.lineart.crease_threshold = 0.0
ob_leg_l.parent = ob_armature
ob_leg_l.matrix_parent_inverse = Matrix(((-2.682e-07, 1.0, 3.424e-09, -0.501), (0.0, 3.152e-06, -1.0, 0.8837), (-1.0, -4.598e-07, 7.276e-12, -1.077), (0.0, 0.0, 0.0, 1.0)))
ob_leg_l.location = (-0.9725, 0.4895, 2.359)
ob_leg_l.rotation_euler = (1.536, 0.0254, 6.283)
ob_leg_l.scale = (0.9002, 1.17, 0.9004)
ob_leg_l.lineart.crease_threshold = 0.0
ob_shoe_r.parent = ob_armature
ob_shoe_r.matrix_parent_inverse = Matrix(((2.511e-07, -1.0, 1.444e-09, -0.501), (1.0, 6.673e-08, -7.861e-12, -0.9227), (-5.429e-09, 3.15e-06, 1.0, -0.8837), (0.0, 0.0, 0.0, 1.0)))
ob_shoe_r.location = (-0.519, -0.7394, 0.7014)
ob_shoe_r.rotation_euler = (1.587, -0.0, 6.283)
ob_shoe_r.scale = (0.9, 0.9, 0.9)
ob_shoe_r.lineart.crease_threshold = 0.0
ob_shoe_l.parent = ob_armature
ob_shoe_l.matrix_parent_inverse = Matrix(((4.245e-07, -1.0, -1.444e-09, 0.501), (1.0, 6.088e-07, -7.861e-12, -0.9227), (-5.427e-09, -3.15e-06, 1.0, -0.8837), (0.0, 0.0, 0.0, 1.0)))
ob_shoe_l.location = (-0.5289, 0.7785, 0.7022)
ob_shoe_l.rotation_euler = (1.536, 0.02651, 6.283)
ob_shoe_l.scale = (0.9, 0.9, 0.9)
ob_shoe_l.lineart.crease_threshold = 0.0
ob_tail.parent = ob_armature
ob_tail.matrix_parent_inverse = Matrix(((-3.378e-07, 1.0, 0.0, -0.0), (-0.9774, -3.301e-07, -0.2114, -4.241), (-0.2114, -7.142e-08, 0.9774, -6.351), (0.0, 0.0, 0.0, 1.0)))
ob_tail.location = (-3.197, -0.07162, 5.479)
ob_tail.rotation_euler = (1.571, -0.0, 6.283)
ob_tail.lineart.crease_threshold = 0.0
ob_lamp.location = (2.764, 0.7997, 18.82)
ob_lamp.rotation_euler = (0.6503, 0.05522, 8.15)
ob_lamp.scale = (0.9, 0.9, 0.9)
ob_lamp.lock_rotations_4d = False
ob_lamp.empty_display_type = 'ARROWS'
ob_lamp.color = (0.0, 0.0, 0.0, 0.0)
ob_lamp.lineart.crease_threshold = 0.0
ob_camera.location = (5.829, -5.962, 4.965)
ob_camera.rotation_euler = (1.109, -0.0, 7.098)
ob_camera.scale = (0.9, 0.9, 0.9)
ob_camera.lock_rotations_4d = False
ob_camera.empty_display_type = 'ARROWS'
ob_camera.color = (0.0, 0.0, 0.0, 0.0)
ob_camera.display_type = 'WIRE'
ob_camera.lineart.crease_threshold = 0.0

# ---- collection membership
col_collection_1.objects.link(ob_armature)
col_collection_1.objects.link(ob_body)
col_collection_1.objects.link(ob_head)
col_collection_1.objects.link(ob_shoulder_l)
col_collection_1.objects.link(ob_arm_l)
col_collection_1.objects.link(ob_hand_l)
col_collection_1.objects.link(ob_shoulder_r)
col_collection_1.objects.link(ob_arm_r)
col_collection_1.objects.link(ob_hand_r)
col_collection_1.objects.link(ob_thigh_r)
col_collection_1.objects.link(ob_thigh_l)
col_collection_1.objects.link(ob_leg_r)
col_collection_1.objects.link(ob_leg_l)
col_collection_1.objects.link(ob_shoe_r)
col_collection_1.objects.link(ob_shoe_l)
col_collection_1.objects.link(ob_tail)
col_collection_1.objects.link(ob_lamp)
col_collection_1.objects.link(ob_camera)

# ---- scene / render settings (as saved in the file)
scene.camera = ob_camera
scene.frame_start = 1; scene.frame_end = 250; scene.frame_set(1)
scene.render.engine = 'BLENDER_EEVEE_NEXT'
scene.render.resolution_percentage = 50
scene.render.dither_intensity = 0.0
scene.cycles.use_denoising = False
scene.cycles.samples = 128
scene.cycles.sampling_pattern = 'TABULATED_SOBOL'
scene.cycles.light_sampling_threshold = 0.0
scene.cycles.use_adaptive_sampling = False
scene.cycles.use_light_tree = False
scene.cycles.blur_glossy = 0.0
scene.cycles.sample_clamp_indirect = 0.0
scene.view_settings.view_transform = 'Standard'
bpy.context.view_layer.update()
